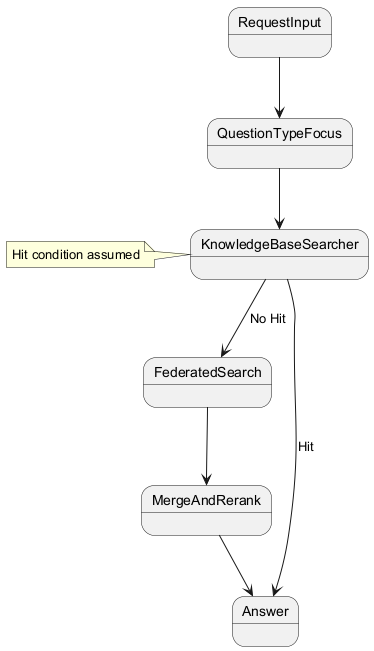

The diagram above was rendered by PlantUML. Its source (embedded in the PNG):
@startuml
state RequestInput
state QuestionTypeFocus
state KnowledgeBaseSearcher
state FederatedSearch
state MergeAndRerank
state Answer

RequestInput --> QuestionTypeFocus
QuestionTypeFocus --> KnowledgeBaseSearcher
KnowledgeBaseSearcher --> FederatedSearch : No Hit
KnowledgeBaseSearcher --> Answer : Hit
FederatedSearch --> MergeAndRerank
MergeAndRerank --> Answer

note left of KnowledgeBaseSearcher: Hit condition assumed
@enduml